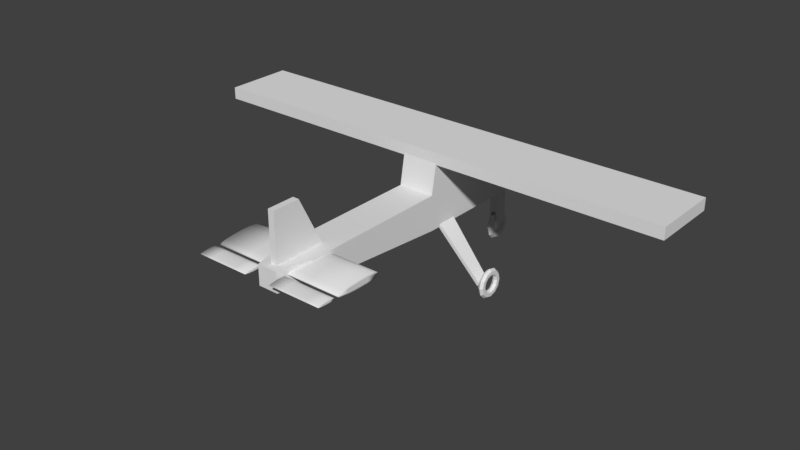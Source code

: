 # Source: testPlane1.blend  (saved by Blender 2.78.0; exported with 4.5.12 LTS)
import bpy
from mathutils import Matrix  # noqa: F401  (used for matrix-valued properties, if any)

bpy.ops.wm.read_factory_settings(use_empty=True)
scene = bpy.context.scene
scene.name = 'Scene'

# ---- collections
col_collection_1 = bpy.data.collections.new('Collection 1'); scene.collection.children.link(col_collection_1)

# ---- world
world_world = bpy.data.worlds.new('World'); scene.world = world_world
world_world.color = (0.05088, 0.05088, 0.05088)
world_world.use_sun_shadow = False
world_world.sun_shadow_jitter_overblur = 0.0
world_world.cycles.sampling_method = 'MANUAL'

# ---- meshes
me_cube_001 = bpy.data.meshes.new('Cube.001')
me_cube_001.from_pydata([(-0.2424, -4.115, -0.1722), (-0.2424, -4.115, 0.3048), (-0.4399, 4.115, -0.5598), (-0.4399, 4.115, 0.3048), (0.2445, -4.115, -0.1722), (0.2445, -4.115, 0.3048), (0.442, 4.115, -0.5598), (0.442, 4.115, 0.3048), (-0.4399, 2.906, -0.5639), (-0.4399, 2.906, 0.3048), (0.442, 2.906, -0.5639), (0.442, 2.906, 0.3048), (-0.4399, 2.169, -0.5678), (0.442, 2.169, 1.085), (-0.4399, 2.169, 1.085), (0.442, 2.169, -0.5678), (-0.4399, 0.5469, -0.5614), (0.442, 0.5469, 1.085), (-0.4399, 0.5469, 1.085), (0.442, 0.5469, -0.5614), (-0.4399, 0.4069, -0.5581), (0.442, 0.4069, 0.3048), (-0.4399, 0.4069, 0.3048), (0.442, 0.4069, -0.5581), (-0.4399, -2.665, -0.2959), (0.442, -2.665, 0.3048), (-0.4399, -2.665, 0.3048), (0.442, -2.665, -0.2959), (-0.4399, -3.329, -0.2393), (0.442, -3.329, 0.3048), (-0.4399, -3.329, 0.3048), (0.442, -3.329, -0.2393)], [], [(8, 9, 3, 2), (2, 3, 7, 6), (31, 29, 5, 4), (4, 5, 1, 0), (28, 31, 4, 0), (29, 30, 1, 5), (7, 3, 9, 11), (2, 6, 10, 8), (6, 7, 11, 10), (12, 14, 9, 8), (16, 18, 14, 12), (11, 9, 14, 13), (8, 10, 15, 12), (10, 11, 13, 15), (20, 22, 18, 16), (13, 14, 18, 17), (12, 15, 19, 16), (15, 13, 17, 19), (24, 26, 22, 20), (17, 18, 22, 21), (16, 19, 23, 20), (19, 17, 21, 23), (28, 30, 26, 24), (21, 22, 26, 25), (20, 23, 27, 24), (23, 21, 25, 27), (0, 1, 30, 28), (25, 26, 30, 29), (24, 27, 31, 28), (27, 25, 29, 31)])
me_cube_001.use_remesh_preserve_volume = False
me_cube_001.use_remesh_preserve_attributes = False
me_cube_001.use_mirror_vertex_groups = False
me_cube_001.update()
me_cube_010 = bpy.data.meshes.new('Cube.010')
me_cube_010.from_pydata([(-0.2781, -0.02409, -0.02409), (-0.2781, -0.02409, 0.02409), (-0.2781, 0.02409, -0.02409), (-0.2781, 0.02409, 0.02409), (0.2781, -0.02409, -0.02409), (0.2781, -0.02409, 0.02409), (0.2781, 0.02409, -0.02409), (0.2781, 0.02409, 0.02409)], [], [(0, 1, 3, 2), (2, 3, 7, 6), (6, 7, 5, 4), (4, 5, 1, 0), (2, 6, 4, 0), (7, 3, 1, 5)])
me_cube_010.use_remesh_preserve_volume = False
me_cube_010.use_remesh_preserve_attributes = False
me_cube_010.use_mirror_vertex_groups = False
me_cube_010.update()
me_cube_009 = bpy.data.meshes.new('Cube.009')
me_cube_009.from_pydata([(0.3324, -0.239, -0.01476), (0.3324, -0.239, 0.01476), (0.3324, 0.239, -0.05787), (0.3324, 0.239, 0.05787), (1.604, -0.239, -0.01476), (1.604, -0.239, 0.01476), (1.604, 0.239, -0.05787), (1.604, 0.239, 0.05787), (-1.604, -0.239, -0.01476), (-1.604, -0.239, 0.01476), (-1.604, 0.239, -0.05787), (-1.604, 0.239, 0.05787), (-0.3324, -0.239, -0.01476), (-0.3324, -0.239, 0.01476), (-0.3324, 0.239, -0.05787), (-0.3324, 0.239, 0.05787)], [], [(0, 1, 3, 2), (2, 3, 7, 6), (6, 7, 5, 4), (4, 5, 1, 0), (2, 6, 4, 0), (7, 3, 1, 5), (8, 9, 11, 10), (10, 11, 15, 14), (14, 15, 13, 12), (12, 13, 9, 8), (10, 14, 12, 8), (15, 11, 9, 13)])
me_cube_009.polygons.foreach_set('use_smooth', [True] * 12)
_k = {(0, 2): 1.0, (0, 1): 1.0, (1, 3): 1.0, (2, 3): 1.0, (6, 7): 1.0, (4, 6): 1.0, (5, 7): 1.0, (4, 5): 1.0, (8, 10): 1.0, (8, 9): 1.0, (9, 11): 1.0, (10, 11): 1.0, (14, 15): 1.0, (12, 14): 1.0, (13, 15): 1.0, (12, 13): 1.0}
me_cube_009.attributes.new('crease_edge', 'FLOAT', 'EDGE').data.foreach_set('value', [_k.get((min(e.vertices), max(e.vertices)), 0.0) for e in me_cube_009.edges])
me_cube_009.use_remesh_preserve_volume = False
me_cube_009.use_remesh_preserve_attributes = False
me_cube_009.use_mirror_vertex_groups = False
me_cube_009.update()
me_torus_002 = bpy.data.meshes.new('Torus.002')
me_torus_002.from_pydata([(0.359, 0.0, 0.0), (0.3141, 0.0, 0.0628), (0.2244, 0.0, 0.0628), (0.1795, 0.0, 8.881e-18), (0.2244, 0.0, -0.0628), (0.3141, 0.0, -0.0628), (0.3109, 0.1795, 0.0), (0.2721, 0.1571, 0.0628), (0.1943, 0.1122, 0.0628), (0.1555, 0.08975, 8.881e-18), (0.1943, 0.1122, -0.0628), (0.2721, 0.1571, -0.0628), (0.1795, 0.3109, 0.0), (0.1571, 0.2721, 0.0628), (0.1122, 0.1943, 0.0628), (0.08975, 0.1555, 8.881e-18), (0.1122, 0.1943, -0.0628), (0.1571, 0.2721, -0.0628), (3.949e-08, 0.359, 0.0), (2.633e-08, 0.3141, 0.0628), (1.316e-08, 0.2244, 0.0628), (1.316e-08, 0.1795, 8.881e-18), (1.316e-08, 0.2244, -0.0628), (2.633e-08, 0.3141, -0.0628), (-0.1795, 0.3109, 0.0), (-0.1571, 0.2721, 0.0628), (-0.1122, 0.1943, 0.0628), (-0.08975, 0.1555, 8.881e-18), (-0.1122, 0.1943, -0.0628), (-0.1571, 0.2721, -0.0628), (-0.3109, 0.1795, 0.0), (-0.2721, 0.1571, 0.0628), (-0.1943, 0.1122, 0.0628), (-0.1555, 0.08975, 8.881e-18), (-0.1943, 0.1122, -0.0628), (-0.2721, 0.1571, -0.0628), (-0.359, 3.139e-08, 0.0), (-0.3141, 2.746e-08, 0.0628), (-0.2244, 1.962e-08, 0.0628), (-0.1795, 1.569e-08, 8.881e-18), (-0.2244, 1.962e-08, -0.0628), (-0.3141, 2.746e-08, -0.0628), (-0.3109, -0.1795, 0.0), (-0.2721, -0.1571, 0.0628), (-0.1943, -0.1122, 0.0628), (-0.1555, -0.08975, 8.881e-18), (-0.1943, -0.1122, -0.0628), (-0.2721, -0.1571, -0.0628), (-0.1795, -0.3109, 0.0), (-0.1571, -0.2721, 0.0628), (-0.1122, -0.1943, 0.0628), (-0.08975, -0.1555, 8.881e-18), (-0.1122, -0.1943, -0.0628), (-0.1571, -0.2721, -0.0628), (3.949e-08, -0.359, 0.0), (2.633e-08, -0.3141, 0.0628), (1.316e-08, -0.2244, 0.0628), (1.316e-08, -0.1795, 8.881e-18), (1.316e-08, -0.2244, -0.0628), (2.633e-08, -0.3141, -0.0628), (0.1795, -0.3109, 0.0), (0.1571, -0.2721, 0.0628), (0.1122, -0.1943, 0.0628), (0.08975, -0.1555, 8.881e-18), (0.1122, -0.1943, -0.0628), (0.1571, -0.2721, -0.0628), (0.3109, -0.1795, 0.0), (0.2721, -0.1571, 0.0628), (0.1943, -0.1122, 0.0628), (0.1555, -0.08975, 8.881e-18), (0.1943, -0.1122, -0.0628), (0.2721, -0.1571, -0.0628)], [], [(0, 6, 7, 1), (1, 7, 8, 2), (2, 8, 9, 3), (3, 9, 10, 4), (4, 10, 11, 5), (0, 5, 11, 6), (6, 12, 13, 7), (7, 13, 14, 8), (8, 14, 15, 9), (9, 15, 16, 10), (10, 16, 17, 11), (11, 17, 12, 6), (12, 18, 19, 13), (13, 19, 20, 14), (14, 20, 21, 15), (15, 21, 22, 16), (16, 22, 23, 17), (17, 23, 18, 12), (18, 24, 25, 19), (19, 25, 26, 20), (20, 26, 27, 21), (21, 27, 28, 22), (22, 28, 29, 23), (23, 29, 24, 18), (24, 30, 31, 25), (25, 31, 32, 26), (26, 32, 33, 27), (27, 33, 34, 28), (28, 34, 35, 29), (29, 35, 30, 24), (30, 36, 37, 31), (31, 37, 38, 32), (32, 38, 39, 33), (33, 39, 40, 34), (34, 40, 41, 35), (35, 41, 36, 30), (36, 42, 43, 37), (37, 43, 44, 38), (38, 44, 45, 39), (39, 45, 46, 40), (40, 46, 47, 41), (41, 47, 42, 36), (42, 48, 49, 43), (43, 49, 50, 44), (44, 50, 51, 45), (45, 51, 52, 46), (46, 52, 53, 47), (47, 53, 48, 42), (48, 54, 55, 49), (49, 55, 56, 50), (50, 56, 57, 51), (51, 57, 58, 52), (52, 58, 59, 53), (53, 59, 54, 48), (54, 60, 61, 55), (55, 61, 62, 56), (56, 62, 63, 57), (57, 63, 64, 58), (58, 64, 65, 59), (59, 65, 60, 54), (60, 66, 67, 61), (61, 67, 68, 62), (62, 68, 69, 63), (63, 69, 70, 64), (64, 70, 71, 65), (65, 71, 66, 60), (66, 0, 1, 67), (67, 1, 2, 68), (68, 2, 3, 69), (69, 3, 4, 70), (70, 4, 5, 71), (71, 5, 0, 66)])
me_torus_002.use_remesh_preserve_volume = False
me_torus_002.use_remesh_preserve_attributes = False
me_torus_002.use_mirror_vertex_groups = False
me_torus_002.update()
me_torus_001 = bpy.data.meshes.new('Torus.001')
me_torus_001.from_pydata([(0.359, 0.0, 0.0), (0.3141, 0.0, 0.0628), (0.2244, 0.0, 0.0628), (0.1795, 0.0, 8.881e-18), (0.2244, 0.0, -0.0628), (0.3141, 0.0, -0.0628), (0.3109, 0.1795, 0.0), (0.2721, 0.1571, 0.0628), (0.1943, 0.1122, 0.0628), (0.1555, 0.08975, 8.881e-18), (0.1943, 0.1122, -0.0628), (0.2721, 0.1571, -0.0628), (0.1795, 0.3109, 0.0), (0.1571, 0.2721, 0.0628), (0.1122, 0.1943, 0.0628), (0.08975, 0.1555, 8.881e-18), (0.1122, 0.1943, -0.0628), (0.1571, 0.2721, -0.0628), (3.949e-08, 0.359, 0.0), (2.633e-08, 0.3141, 0.0628), (1.316e-08, 0.2244, 0.0628), (1.316e-08, 0.1795, 8.881e-18), (1.316e-08, 0.2244, -0.0628), (2.633e-08, 0.3141, -0.0628), (-0.1795, 0.3109, 0.0), (-0.1571, 0.2721, 0.0628), (-0.1122, 0.1943, 0.0628), (-0.08975, 0.1555, 8.881e-18), (-0.1122, 0.1943, -0.0628), (-0.1571, 0.2721, -0.0628), (-0.3109, 0.1795, 0.0), (-0.2721, 0.1571, 0.0628), (-0.1943, 0.1122, 0.0628), (-0.1555, 0.08975, 8.881e-18), (-0.1943, 0.1122, -0.0628), (-0.2721, 0.1571, -0.0628), (-0.359, 3.139e-08, 0.0), (-0.3141, 2.746e-08, 0.0628), (-0.2244, 1.962e-08, 0.0628), (-0.1795, 1.569e-08, 8.881e-18), (-0.2244, 1.962e-08, -0.0628), (-0.3141, 2.746e-08, -0.0628), (-0.3109, -0.1795, 0.0), (-0.2721, -0.1571, 0.0628), (-0.1943, -0.1122, 0.0628), (-0.1555, -0.08975, 8.881e-18), (-0.1943, -0.1122, -0.0628), (-0.2721, -0.1571, -0.0628), (-0.1795, -0.3109, 0.0), (-0.1571, -0.2721, 0.0628), (-0.1122, -0.1943, 0.0628), (-0.08975, -0.1555, 8.881e-18), (-0.1122, -0.1943, -0.0628), (-0.1571, -0.2721, -0.0628), (3.949e-08, -0.359, 0.0), (2.633e-08, -0.3141, 0.0628), (1.316e-08, -0.2244, 0.0628), (1.316e-08, -0.1795, 8.881e-18), (1.316e-08, -0.2244, -0.0628), (2.633e-08, -0.3141, -0.0628), (0.1795, -0.3109, 0.0), (0.1571, -0.2721, 0.0628), (0.1122, -0.1943, 0.0628), (0.08975, -0.1555, 8.881e-18), (0.1122, -0.1943, -0.0628), (0.1571, -0.2721, -0.0628), (0.3109, -0.1795, 0.0), (0.2721, -0.1571, 0.0628), (0.1943, -0.1122, 0.0628), (0.1555, -0.08975, 8.881e-18), (0.1943, -0.1122, -0.0628), (0.2721, -0.1571, -0.0628)], [], [(0, 6, 7, 1), (1, 7, 8, 2), (2, 8, 9, 3), (3, 9, 10, 4), (4, 10, 11, 5), (0, 5, 11, 6), (6, 12, 13, 7), (7, 13, 14, 8), (8, 14, 15, 9), (9, 15, 16, 10), (10, 16, 17, 11), (11, 17, 12, 6), (12, 18, 19, 13), (13, 19, 20, 14), (14, 20, 21, 15), (15, 21, 22, 16), (16, 22, 23, 17), (17, 23, 18, 12), (18, 24, 25, 19), (19, 25, 26, 20), (20, 26, 27, 21), (21, 27, 28, 22), (22, 28, 29, 23), (23, 29, 24, 18), (24, 30, 31, 25), (25, 31, 32, 26), (26, 32, 33, 27), (27, 33, 34, 28), (28, 34, 35, 29), (29, 35, 30, 24), (30, 36, 37, 31), (31, 37, 38, 32), (32, 38, 39, 33), (33, 39, 40, 34), (34, 40, 41, 35), (35, 41, 36, 30), (36, 42, 43, 37), (37, 43, 44, 38), (38, 44, 45, 39), (39, 45, 46, 40), (40, 46, 47, 41), (41, 47, 42, 36), (42, 48, 49, 43), (43, 49, 50, 44), (44, 50, 51, 45), (45, 51, 52, 46), (46, 52, 53, 47), (47, 53, 48, 42), (48, 54, 55, 49), (49, 55, 56, 50), (50, 56, 57, 51), (51, 57, 58, 52), (52, 58, 59, 53), (53, 59, 54, 48), (54, 60, 61, 55), (55, 61, 62, 56), (56, 62, 63, 57), (57, 63, 64, 58), (58, 64, 65, 59), (59, 65, 60, 54), (60, 66, 67, 61), (61, 67, 68, 62), (62, 68, 69, 63), (63, 69, 70, 64), (64, 70, 71, 65), (65, 71, 66, 60), (66, 0, 1, 67), (67, 1, 2, 68), (68, 2, 3, 69), (69, 3, 4, 70), (70, 4, 5, 71), (71, 5, 0, 66)])
me_torus_001.use_remesh_preserve_volume = False
me_torus_001.use_remesh_preserve_attributes = False
me_torus_001.use_mirror_vertex_groups = False
me_torus_001.update()
me_torus = bpy.data.meshes.new('Torus')
me_torus.from_pydata([(0.359, 0.0, 0.0), (0.3141, 0.0, 0.0628), (0.2244, 0.0, 0.0628), (0.1795, 0.0, 8.881e-18), (0.2244, 0.0, -0.0628), (0.3141, 0.0, -0.0628), (0.3109, 0.1795, 0.0), (0.2721, 0.1571, 0.0628), (0.1943, 0.1122, 0.0628), (0.1555, 0.08975, 8.881e-18), (0.1943, 0.1122, -0.0628), (0.2721, 0.1571, -0.0628), (0.1795, 0.3109, 0.0), (0.1571, 0.2721, 0.0628), (0.1122, 0.1943, 0.0628), (0.08975, 0.1555, 8.881e-18), (0.1122, 0.1943, -0.0628), (0.1571, 0.2721, -0.0628), (3.949e-08, 0.359, 0.0), (2.633e-08, 0.3141, 0.0628), (1.316e-08, 0.2244, 0.0628), (1.316e-08, 0.1795, 8.881e-18), (1.316e-08, 0.2244, -0.0628), (2.633e-08, 0.3141, -0.0628), (-0.1795, 0.3109, 0.0), (-0.1571, 0.2721, 0.0628), (-0.1122, 0.1943, 0.0628), (-0.08975, 0.1555, 8.881e-18), (-0.1122, 0.1943, -0.0628), (-0.1571, 0.2721, -0.0628), (-0.3109, 0.1795, 0.0), (-0.2721, 0.1571, 0.0628), (-0.1943, 0.1122, 0.0628), (-0.1555, 0.08975, 8.881e-18), (-0.1943, 0.1122, -0.0628), (-0.2721, 0.1571, -0.0628), (-0.359, 3.139e-08, 0.0), (-0.3141, 2.746e-08, 0.0628), (-0.2244, 1.962e-08, 0.0628), (-0.1795, 1.569e-08, 8.881e-18), (-0.2244, 1.962e-08, -0.0628), (-0.3141, 2.746e-08, -0.0628), (-0.3109, -0.1795, 0.0), (-0.2721, -0.1571, 0.0628), (-0.1943, -0.1122, 0.0628), (-0.1555, -0.08975, 8.881e-18), (-0.1943, -0.1122, -0.0628), (-0.2721, -0.1571, -0.0628), (-0.1795, -0.3109, 0.0), (-0.1571, -0.2721, 0.0628), (-0.1122, -0.1943, 0.0628), (-0.08975, -0.1555, 8.881e-18), (-0.1122, -0.1943, -0.0628), (-0.1571, -0.2721, -0.0628), (3.949e-08, -0.359, 0.0), (2.633e-08, -0.3141, 0.0628), (1.316e-08, -0.2244, 0.0628), (1.316e-08, -0.1795, 8.881e-18), (1.316e-08, -0.2244, -0.0628), (2.633e-08, -0.3141, -0.0628), (0.1795, -0.3109, 0.0), (0.1571, -0.2721, 0.0628), (0.1122, -0.1943, 0.0628), (0.08975, -0.1555, 8.881e-18), (0.1122, -0.1943, -0.0628), (0.1571, -0.2721, -0.0628), (0.3109, -0.1795, 0.0), (0.2721, -0.1571, 0.0628), (0.1943, -0.1122, 0.0628), (0.1555, -0.08975, 8.881e-18), (0.1943, -0.1122, -0.0628), (0.2721, -0.1571, -0.0628)], [], [(0, 6, 7, 1), (1, 7, 8, 2), (2, 8, 9, 3), (3, 9, 10, 4), (4, 10, 11, 5), (0, 5, 11, 6), (6, 12, 13, 7), (7, 13, 14, 8), (8, 14, 15, 9), (9, 15, 16, 10), (10, 16, 17, 11), (11, 17, 12, 6), (12, 18, 19, 13), (13, 19, 20, 14), (14, 20, 21, 15), (15, 21, 22, 16), (16, 22, 23, 17), (17, 23, 18, 12), (18, 24, 25, 19), (19, 25, 26, 20), (20, 26, 27, 21), (21, 27, 28, 22), (22, 28, 29, 23), (23, 29, 24, 18), (24, 30, 31, 25), (25, 31, 32, 26), (26, 32, 33, 27), (27, 33, 34, 28), (28, 34, 35, 29), (29, 35, 30, 24), (30, 36, 37, 31), (31, 37, 38, 32), (32, 38, 39, 33), (33, 39, 40, 34), (34, 40, 41, 35), (35, 41, 36, 30), (36, 42, 43, 37), (37, 43, 44, 38), (38, 44, 45, 39), (39, 45, 46, 40), (40, 46, 47, 41), (41, 47, 42, 36), (42, 48, 49, 43), (43, 49, 50, 44), (44, 50, 51, 45), (45, 51, 52, 46), (46, 52, 53, 47), (47, 53, 48, 42), (48, 54, 55, 49), (49, 55, 56, 50), (50, 56, 57, 51), (51, 57, 58, 52), (52, 58, 59, 53), (53, 59, 54, 48), (54, 60, 61, 55), (55, 61, 62, 56), (56, 62, 63, 57), (57, 63, 64, 58), (58, 64, 65, 59), (59, 65, 60, 54), (60, 66, 67, 61), (61, 67, 68, 62), (62, 68, 69, 63), (63, 69, 70, 64), (64, 70, 71, 65), (65, 71, 66, 60), (66, 0, 1, 67), (67, 1, 2, 68), (68, 2, 3, 69), (69, 3, 4, 70), (70, 4, 5, 71), (71, 5, 0, 66)])
me_torus.use_remesh_preserve_volume = False
me_torus.use_remesh_preserve_attributes = False
me_torus.use_mirror_vertex_groups = False
me_torus.update()
me_cube_007 = bpy.data.meshes.new('Cube.007')
me_cube_007.from_pydata([(-0.07662, -0.1482, -0.9175), (-0.07662, -0.1482, 0.3048), (-0.07662, 0.1482, -0.9175), (-0.07662, 0.1482, 0.3048), (0.1504, -0.1482, -0.9175), (0.1504, -0.1482, 0.3048), (0.1504, 0.1482, -0.9175), (0.1504, 0.1482, 0.3048), (-0.07662, -0.1482, -0.5691), (-0.07662, 0.1482, -0.5691), (0.1504, 0.1482, -0.5691), (0.1504, -0.1482, -0.5691), (-0.02047, 0.1482, -0.5787), (-0.02047, 0.1482, 0.3048), (-0.02047, -0.1482, -0.5787), (-0.02047, -0.1482, 0.3048), (-0.02047, -0.1482, -0.5691), (-0.02047, 0.1482, -0.5691), (0.09864, 0.1482, 0.3048), (0.09864, -0.1482, -0.5787), (0.09864, 0.1482, -0.5691), (0.09864, 0.1482, -0.5787), (0.09864, -0.1482, 0.3048), (0.09864, -0.1482, -0.5691)], [], [(8, 1, 3, 9), (20, 18, 7, 10), (10, 7, 5, 11), (16, 15, 1, 8), (21, 6, 4, 19), (13, 3, 1, 15), (14, 16, 8, 0), (6, 10, 11, 4), (21, 20, 10, 6), (0, 8, 9, 2), (2, 9, 17, 12), (19, 23, 16, 14), (18, 13, 15, 22), (2, 12, 14, 0), (23, 22, 15, 16), (9, 3, 13, 17), (11, 5, 22, 23), (7, 18, 22, 5), (4, 11, 23, 19), (12, 17, 20, 21), (12, 21, 19, 14), (17, 13, 18, 20)])
me_cube_007.use_remesh_preserve_volume = False
me_cube_007.use_remesh_preserve_attributes = False
me_cube_007.use_mirror_vertex_groups = False
me_cube_007.update()
me_cube_006 = bpy.data.meshes.new('Cube.006')
me_cube_006.from_pydata([(-0.6142, -0.1992, -0.5588), (0.5519, -0.1992, 0.6203), (-0.6142, 0.1015, -0.5588), (0.5519, 0.297, 0.6203), (-0.5519, -0.1992, -0.6203), (0.6142, -0.1992, 0.5588), (-0.5519, 0.1015, -0.6203), (0.6142, 0.297, 0.5588)], [], [(0, 1, 3, 2), (2, 3, 7, 6), (6, 7, 5, 4), (4, 5, 1, 0), (2, 6, 4, 0), (7, 3, 1, 5)])
me_cube_006.use_remesh_preserve_volume = False
me_cube_006.use_remesh_preserve_attributes = False
me_cube_006.use_mirror_vertex_groups = False
me_cube_006.update()
me_cube_005 = bpy.data.meshes.new('Cube.005')
me_cube_005.from_pydata([(-0.6142, -0.1992, -0.5588), (0.5519, -0.1992, 0.6203), (-0.6142, 0.1015, -0.5588), (0.5519, 0.297, 0.6203), (-0.5519, -0.1992, -0.6203), (0.6142, -0.1992, 0.5588), (-0.5519, 0.1015, -0.6203), (0.6142, 0.297, 0.5588)], [], [(0, 1, 3, 2), (2, 3, 7, 6), (6, 7, 5, 4), (4, 5, 1, 0), (2, 6, 4, 0), (7, 3, 1, 5)])
me_cube_005.use_remesh_preserve_volume = False
me_cube_005.use_remesh_preserve_attributes = False
me_cube_005.use_mirror_vertex_groups = False
me_cube_005.update()
me_cube_004 = bpy.data.meshes.new('Cube.004')
me_cube_004.from_pydata([(-0.07545, -0.5024, -0.8935), (-0.07545, -0.5024, 0.3048), (-0.07545, 0.7685, -0.8935), (-0.07545, 0.1677, 0.3048), (0.07545, -0.5024, -0.8935), (0.07545, -0.5024, 0.3048), (0.07545, 0.7685, -0.8935), (0.07545, 0.1677, 0.3048)], [], [(0, 1, 3, 2), (2, 3, 7, 6), (6, 7, 5, 4), (4, 5, 1, 0), (2, 6, 4, 0), (7, 3, 1, 5)])
me_cube_004.use_remesh_preserve_volume = False
me_cube_004.use_remesh_preserve_attributes = False
me_cube_004.use_mirror_vertex_groups = False
me_cube_004.update()
me_cube_003 = bpy.data.meshes.new('Cube.003')
me_cube_003.from_pydata([(-1.584, -0.6331, 0.09199), (-1.584, -0.6331, 0.2281), (-1.584, 0.6275, 0.01527), (-1.584, 0.6275, 0.3048), (1.624, -0.6331, 0.09199), (1.624, -0.6331, 0.2281), (1.624, 0.6275, 0.01527), (1.624, 0.6275, 0.3048)], [], [(0, 1, 3, 2), (2, 3, 7, 6), (6, 7, 5, 4), (4, 5, 1, 0), (2, 6, 4, 0), (7, 3, 1, 5)])
me_cube_003.polygons.foreach_set('use_smooth', [True] * 6)
_k = {(0, 2): 1.0, (0, 1): 1.0, (1, 3): 1.0, (2, 3): 1.0, (6, 7): 1.0, (4, 6): 1.0, (5, 7): 1.0, (4, 5): 1.0}
me_cube_003.attributes.new('crease_edge', 'FLOAT', 'EDGE').data.foreach_set('value', [_k.get((min(e.vertices), max(e.vertices)), 0.0) for e in me_cube_003.edges])
me_cube_003.use_remesh_preserve_volume = False
me_cube_003.use_remesh_preserve_attributes = False
me_cube_003.use_mirror_vertex_groups = False
me_cube_003.update()
me_cube_002 = bpy.data.meshes.new('Cube.002')
me_cube_002.from_pydata([(-5.851, -1.322, 0.01732), (-5.851, -1.322, 0.3048), (-5.851, 0.33, 0.01732), (-5.851, 0.33, 0.3048), (5.863, -1.322, 0.01732), (5.863, -1.322, 0.3048), (5.863, 0.33, 0.01732), (5.863, 0.33, 0.3048)], [], [(0, 1, 3, 2), (2, 3, 7, 6), (6, 7, 5, 4), (4, 5, 1, 0), (2, 6, 4, 0), (7, 3, 1, 5)])
me_cube_002.use_remesh_preserve_volume = False
me_cube_002.use_remesh_preserve_attributes = False
me_cube_002.use_mirror_vertex_groups = False
me_cube_002.update()

# ---- objects
ob_testplaneroot = bpy.data.objects.new('testPlaneRoot', None)
ob_body = bpy.data.objects.new('body', me_cube_001)
ob_elevatorhinge = bpy.data.objects.new('elevatorHinge', me_cube_010)
ob_elevator = bpy.data.objects.new('elevator', me_cube_009)
ob_righttire = bpy.data.objects.new('rightTire', me_torus_002)
ob_lefttire = bpy.data.objects.new('leftTire', me_torus_001)
ob_fronttire = bpy.data.objects.new('frontTire', me_torus)
ob_frontgearstrut = bpy.data.objects.new('frontGearStrut', me_cube_007)
ob_rightgearstrut = bpy.data.objects.new('rightGearStrut', me_cube_006)
ob_leftgearstrut = bpy.data.objects.new('leftGearStrut', me_cube_005)
ob_verticalstabilizer = bpy.data.objects.new('verticalStabilizer', me_cube_004)
ob_horizontalstabilizer = bpy.data.objects.new('horizontalStabilizer', me_cube_003)
ob_mainwing = bpy.data.objects.new('mainWing', me_cube_002)

# ---- transforms, parenting, visibility, modifiers, constraints
ob_testplaneroot.location = (0.0, 0.0, 0.0)
ob_testplaneroot.empty_display_type = 'CUBE'
ob_testplaneroot.empty_display_size = 0.01069
ob_testplaneroot.empty_image_offset = (0.0, 0.0)
ob_testplaneroot.lineart.crease_threshold = 0.0
ob_body.parent = ob_testplaneroot
ob_body.location = (0.0, -1.75, -0.2808)
ob_body.lineart.crease_threshold = 0.0
ob_elevatorhinge.parent = ob_body
ob_elevatorhinge.matrix_parent_inverse = Matrix(((1.0, 0.0, 0.0, 0.0), (0.0, 1.0, 0.0, 1.75), (0.0, 1.49e-08, 1.0, 0.2808), (0.0, 0.0, 0.0, 1.0)))
ob_elevatorhinge.location = (0.0008137, -5.682, -0.11)
ob_elevatorhinge.show_in_front = True
ob_elevatorhinge.lineart.crease_threshold = 0.0
ob_elevator.parent = ob_elevatorhinge
ob_elevator.matrix_parent_inverse = Matrix(((1.0, 0.0, 0.0, -0.0008137), (0.0, 1.0, 0.0, 5.682), (0.0, -1.49e-08, 1.0, 0.11), (0.0, 0.0, 0.0, 1.0)))
ob_elevator.location = (-0.0001508, -5.924, -0.1139)
ob_elevator.lineart.crease_threshold = 0.0
_m = ob_elevator.modifiers.new('Subsurf', 'SUBSURF')
_m.uv_smooth = 'PRESERVE_CORNERS'
_m.quality = 2
_m.levels = 2
_m.show_only_control_edges = False
ob_righttire.parent = ob_body
ob_righttire.matrix_parent_inverse = Matrix(((1.0, 0.0, 0.0, 0.0), (0.0, 1.0, 0.0, 1.75), (0.0, 1.49e-08, 1.0, 0.2808), (0.0, 0.0, 0.0, 1.0)))
ob_righttire.location = (1.646, -0.7804, -1.961)
ob_righttire.rotation_euler = (-0.0, 1.571, 0.0)
ob_righttire.lineart.crease_threshold = 0.0
ob_lefttire.parent = ob_body
ob_lefttire.matrix_parent_inverse = Matrix(((1.0, 0.0, 0.0, 0.0), (0.0, 1.0, 0.0, 1.75), (0.0, 1.49e-08, 1.0, 0.2808), (0.0, 0.0, 0.0, 1.0)))
ob_lefttire.location = (-1.652, -0.7804, -1.961)
ob_lefttire.rotation_euler = (-0.0, 1.571, 0.0)
ob_lefttire.lineart.crease_threshold = 0.0
ob_fronttire.parent = ob_body
ob_fronttire.matrix_parent_inverse = Matrix(((1.0, 0.0, 0.0, 0.0), (0.0, 1.0, 0.0, 1.75), (0.0, 1.49e-08, 1.0, 0.2808), (0.0, 0.0, 0.0, 1.0)))
ob_fronttire.location = (0.0003919, 1.84, -2.055)
ob_fronttire.rotation_euler = (-0.0, 1.571, 0.0)
ob_fronttire.lineart.crease_threshold = 0.0
ob_frontgearstrut.parent = ob_body
ob_frontgearstrut.matrix_parent_inverse = Matrix(((1.0, 0.0, 0.0, 0.0), (0.0, 1.0, 0.0, 1.75), (0.0, 1.49e-08, 1.0, 0.2808), (0.0, 0.0, 0.0, 1.0)))
ob_frontgearstrut.location = (-0.03972, 1.841, -1.089)
ob_frontgearstrut.lineart.crease_threshold = 0.0
ob_rightgearstrut.parent = ob_body
ob_rightgearstrut.matrix_parent_inverse = Matrix(((1.0, 0.0, 0.0, 0.0), (0.0, 1.0, 0.0, 1.75), (0.0, 1.49e-08, 1.0, 0.2808), (0.0, 0.0, 0.0, 1.0)))
ob_rightgearstrut.location = (0.956, -0.8333, -1.356)
ob_rightgearstrut.rotation_euler = (0.0, -1.565, 0.0)
ob_rightgearstrut.lineart.crease_threshold = 0.0
ob_leftgearstrut.parent = ob_body
ob_leftgearstrut.matrix_parent_inverse = Matrix(((1.0, 0.0, 0.0, 0.0), (0.0, 1.0, 0.0, 1.75), (0.0, 1.49e-08, 1.0, 0.2808), (0.0, 0.0, 0.0, 1.0)))
ob_leftgearstrut.location = (-0.9467, -0.8333, -1.356)
ob_leftgearstrut.lineart.crease_threshold = 0.0
ob_verticalstabilizer.parent = ob_body
ob_verticalstabilizer.matrix_parent_inverse = Matrix(((1.0, 0.0, 0.0, 0.0), (0.0, 1.0, 0.0, 1.75), (0.0, 1.49e-08, 1.0, 0.2808), (0.0, 0.0, 0.0, 1.0)))
ob_verticalstabilizer.location = (-0.001896, -5.177, 0.8912)
ob_verticalstabilizer.lineart.crease_threshold = 0.0
ob_horizontalstabilizer.parent = ob_body
ob_horizontalstabilizer.matrix_parent_inverse = Matrix(((1.0, 0.0, 0.0, 0.0), (0.0, 1.0, 0.0, 1.75), (0.0, 1.49e-08, 1.0, 0.2808), (0.0, 0.0, 0.0, 1.0)))
ob_horizontalstabilizer.location = (-0.01802, -5.044, -0.2748)
ob_horizontalstabilizer.lineart.crease_threshold = 0.0
_m = ob_horizontalstabilizer.modifiers.new('Subsurf', 'SUBSURF')
_m.uv_smooth = 'PRESERVE_CORNERS'
_m.quality = 2
_m.levels = 2
_m.show_only_control_edges = False
ob_mainwing.parent = ob_body
ob_mainwing.matrix_parent_inverse = Matrix(((1.0, 0.0, 0.0, 0.0), (0.0, 1.0, 0.0, 1.75), (0.0, 1.49e-08, 1.0, 0.2808), (0.0, 0.0, 0.0, 1.0)))
ob_mainwing.location = (0.0, 0.1091, 0.6944)
ob_mainwing.lineart.crease_threshold = 0.0

# ---- collection membership
col_collection_1.objects.link(ob_testplaneroot)
col_collection_1.objects.link(ob_body)
col_collection_1.objects.link(ob_elevatorhinge)
col_collection_1.objects.link(ob_elevator)
col_collection_1.objects.link(ob_righttire)
col_collection_1.objects.link(ob_lefttire)
col_collection_1.objects.link(ob_fronttire)
col_collection_1.objects.link(ob_frontgearstrut)
col_collection_1.objects.link(ob_rightgearstrut)
col_collection_1.objects.link(ob_leftgearstrut)
col_collection_1.objects.link(ob_verticalstabilizer)
col_collection_1.objects.link(ob_horizontalstabilizer)
col_collection_1.objects.link(ob_mainwing)

# ---- scene / render settings (as saved in the file)
scene.frame_start = 0; scene.frame_end = 100; scene.frame_set(50)
scene.render.engine = 'CYCLES'
scene.render.resolution_percentage = 50
scene.render.dither_intensity = 0.0
scene.cycles.use_denoising = False
scene.cycles.samples = 128
scene.cycles.sampling_pattern = 'TABULATED_SOBOL'
scene.cycles.light_sampling_threshold = 0.0
scene.cycles.use_adaptive_sampling = False
scene.cycles.use_light_tree = False
scene.cycles.blur_glossy = 0.0
scene.cycles.sample_clamp_indirect = 0.0
scene.view_settings.view_transform = 'Standard'
bpy.context.view_layer.update()

# ---- added for rendering (the .blend has no active camera and no usable light): camera, sun
cam_auto = bpy.data.cameras.new('AutoCamera')
cam_auto.lens = 50.0
cam_auto.sensor_width = 36.0
cam_auto.clip_end = 1000.0
ob_auto_camera = bpy.data.objects.new('AutoCamera', cam_auto)
scene.collection.objects.link(ob_auto_camera)
ob_auto_camera.location = (13.8216, -18.4775, 10.4433)
ob_auto_camera.rotation_euler = (1.09748, -7.21219e-08, 0.694738)
scene.camera = ob_auto_camera
light_auto_sun = bpy.data.lights.new('AutoSun', 'SUN')
light_auto_sun.energy = 3.0
light_auto_sun.angle = 0.0523599
ob_auto_sun = bpy.data.objects.new('AutoSun', light_auto_sun)
scene.collection.objects.link(ob_auto_sun)
ob_auto_sun.rotation_euler = (0.872665, 0.174533, 0.523599)
bpy.context.view_layer.update()
